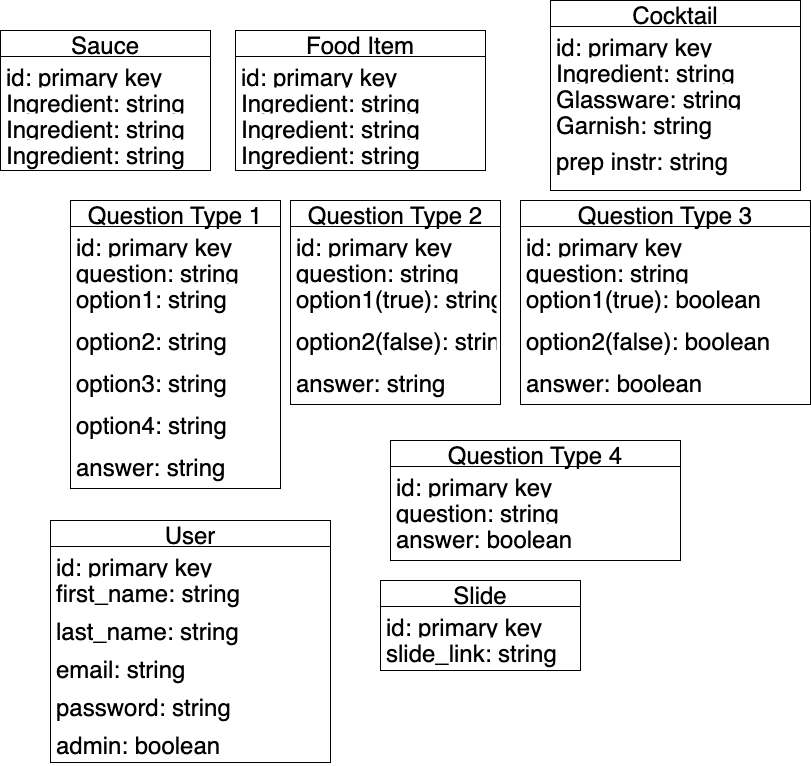

The diagram above was exported from draw.io. Its source (the exported page's mxGraphModel, read from the mxfile embedded in the PNG):
<mxGraphModel dx="1908" dy="738" grid="1" gridSize="10" guides="1" tooltips="1" connect="1" arrows="1" fold="1" page="1" pageScale="1" pageWidth="850" pageHeight="1100" math="0" shadow="0">
  <root>
    <mxCell id="0" />
    <mxCell id="1" parent="0" />
    <mxCell id="D8G-JYIvc7FYRfqTmNtV-1" value="Food Item" style="swimlane;fontStyle=0;childLayout=stackLayout;horizontal=1;startSize=26;fillColor=none;horizontalStack=0;resizeParent=1;resizeParentMax=0;resizeLast=0;collapsible=1;marginBottom=0;fontSize=24;" vertex="1" parent="1">
      <mxGeometry x="195" y="30" width="250" height="140" as="geometry" />
    </mxCell>
    <mxCell id="D8G-JYIvc7FYRfqTmNtV-2" value="id: primary key" style="text;strokeColor=none;fillColor=none;align=left;verticalAlign=top;spacingLeft=4;spacingRight=4;overflow=hidden;rotatable=0;points=[[0,0.5],[1,0.5]];portConstraint=eastwest;fontSize=24;" vertex="1" parent="D8G-JYIvc7FYRfqTmNtV-1">
      <mxGeometry y="26" width="250" height="26" as="geometry" />
    </mxCell>
    <mxCell id="D8G-JYIvc7FYRfqTmNtV-9" value="Ingredient: string" style="text;strokeColor=none;fillColor=none;align=left;verticalAlign=top;spacingLeft=4;spacingRight=4;overflow=hidden;rotatable=0;points=[[0,0.5],[1,0.5]];portConstraint=eastwest;fontSize=24;" vertex="1" parent="D8G-JYIvc7FYRfqTmNtV-1">
      <mxGeometry y="52" width="250" height="26" as="geometry" />
    </mxCell>
    <mxCell id="D8G-JYIvc7FYRfqTmNtV-10" value="Ingredient: string" style="text;strokeColor=none;fillColor=none;align=left;verticalAlign=top;spacingLeft=4;spacingRight=4;overflow=hidden;rotatable=0;points=[[0,0.5],[1,0.5]];portConstraint=eastwest;fontSize=24;" vertex="1" parent="D8G-JYIvc7FYRfqTmNtV-1">
      <mxGeometry y="78" width="250" height="26" as="geometry" />
    </mxCell>
    <mxCell id="D8G-JYIvc7FYRfqTmNtV-11" value="Ingredient: string" style="text;strokeColor=none;fillColor=none;align=left;verticalAlign=top;spacingLeft=4;spacingRight=4;overflow=hidden;rotatable=0;points=[[0,0.5],[1,0.5]];portConstraint=eastwest;fontSize=24;" vertex="1" parent="D8G-JYIvc7FYRfqTmNtV-1">
      <mxGeometry y="104" width="250" height="36" as="geometry" />
    </mxCell>
    <mxCell id="D8G-JYIvc7FYRfqTmNtV-17" value="Sauce" style="swimlane;fontStyle=0;childLayout=stackLayout;horizontal=1;startSize=26;fillColor=none;horizontalStack=0;resizeParent=1;resizeParentMax=0;resizeLast=0;collapsible=1;marginBottom=0;fontSize=24;" vertex="1" parent="1">
      <mxGeometry x="-40" y="30" width="210" height="140" as="geometry" />
    </mxCell>
    <mxCell id="D8G-JYIvc7FYRfqTmNtV-18" value="id: primary key&#10;" style="text;strokeColor=none;fillColor=none;align=left;verticalAlign=top;spacingLeft=4;spacingRight=4;overflow=hidden;rotatable=0;points=[[0,0.5],[1,0.5]];portConstraint=eastwest;fontSize=24;" vertex="1" parent="D8G-JYIvc7FYRfqTmNtV-17">
      <mxGeometry y="26" width="210" height="26" as="geometry" />
    </mxCell>
    <mxCell id="D8G-JYIvc7FYRfqTmNtV-19" value="Ingredient: string" style="text;strokeColor=none;fillColor=none;align=left;verticalAlign=top;spacingLeft=4;spacingRight=4;overflow=hidden;rotatable=0;points=[[0,0.5],[1,0.5]];portConstraint=eastwest;fontSize=24;" vertex="1" parent="D8G-JYIvc7FYRfqTmNtV-17">
      <mxGeometry y="52" width="210" height="26" as="geometry" />
    </mxCell>
    <mxCell id="D8G-JYIvc7FYRfqTmNtV-20" value="Ingredient: string" style="text;strokeColor=none;fillColor=none;align=left;verticalAlign=top;spacingLeft=4;spacingRight=4;overflow=hidden;rotatable=0;points=[[0,0.5],[1,0.5]];portConstraint=eastwest;fontSize=24;" vertex="1" parent="D8G-JYIvc7FYRfqTmNtV-17">
      <mxGeometry y="78" width="210" height="26" as="geometry" />
    </mxCell>
    <mxCell id="D8G-JYIvc7FYRfqTmNtV-21" value="Ingredient: string" style="text;strokeColor=none;fillColor=none;align=left;verticalAlign=top;spacingLeft=4;spacingRight=4;overflow=hidden;rotatable=0;points=[[0,0.5],[1,0.5]];portConstraint=eastwest;fontSize=24;" vertex="1" parent="D8G-JYIvc7FYRfqTmNtV-17">
      <mxGeometry y="104" width="210" height="36" as="geometry" />
    </mxCell>
    <mxCell id="D8G-JYIvc7FYRfqTmNtV-23" value="Question Type 1" style="swimlane;fontStyle=0;childLayout=stackLayout;horizontal=1;startSize=26;fillColor=none;horizontalStack=0;resizeParent=1;resizeParentMax=0;resizeLast=0;collapsible=1;marginBottom=0;fontSize=24;" vertex="1" parent="1">
      <mxGeometry x="30" y="200" width="210" height="288" as="geometry" />
    </mxCell>
    <mxCell id="D8G-JYIvc7FYRfqTmNtV-24" value="id: primary key&#10;" style="text;strokeColor=none;fillColor=none;align=left;verticalAlign=top;spacingLeft=4;spacingRight=4;overflow=hidden;rotatable=0;points=[[0,0.5],[1,0.5]];portConstraint=eastwest;fontSize=24;" vertex="1" parent="D8G-JYIvc7FYRfqTmNtV-23">
      <mxGeometry y="26" width="210" height="26" as="geometry" />
    </mxCell>
    <mxCell id="D8G-JYIvc7FYRfqTmNtV-25" value="question: string" style="text;strokeColor=none;fillColor=none;align=left;verticalAlign=top;spacingLeft=4;spacingRight=4;overflow=hidden;rotatable=0;points=[[0,0.5],[1,0.5]];portConstraint=eastwest;fontSize=24;" vertex="1" parent="D8G-JYIvc7FYRfqTmNtV-23">
      <mxGeometry y="52" width="210" height="26" as="geometry" />
    </mxCell>
    <mxCell id="M-0vRmMqrELmO5qFGLmQ-7" value="option1: string" style="text;strokeColor=none;fillColor=none;align=left;verticalAlign=top;spacingLeft=4;spacingRight=4;overflow=hidden;rotatable=0;points=[[0,0.5],[1,0.5]];portConstraint=eastwest;fontSize=24;" vertex="1" parent="D8G-JYIvc7FYRfqTmNtV-23">
      <mxGeometry y="78" width="210" height="42" as="geometry" />
    </mxCell>
    <mxCell id="M-0vRmMqrELmO5qFGLmQ-1" value="option2: string" style="text;strokeColor=none;fillColor=none;align=left;verticalAlign=top;spacingLeft=4;spacingRight=4;overflow=hidden;rotatable=0;points=[[0,0.5],[1,0.5]];portConstraint=eastwest;fontSize=24;" vertex="1" parent="D8G-JYIvc7FYRfqTmNtV-23">
      <mxGeometry y="120" width="210" height="42" as="geometry" />
    </mxCell>
    <mxCell id="M-0vRmMqrELmO5qFGLmQ-2" value="option3: string" style="text;strokeColor=none;fillColor=none;align=left;verticalAlign=top;spacingLeft=4;spacingRight=4;overflow=hidden;rotatable=0;points=[[0,0.5],[1,0.5]];portConstraint=eastwest;fontSize=24;" vertex="1" parent="D8G-JYIvc7FYRfqTmNtV-23">
      <mxGeometry y="162" width="210" height="42" as="geometry" />
    </mxCell>
    <mxCell id="M-0vRmMqrELmO5qFGLmQ-5" value="option4: string" style="text;strokeColor=none;fillColor=none;align=left;verticalAlign=top;spacingLeft=4;spacingRight=4;overflow=hidden;rotatable=0;points=[[0,0.5],[1,0.5]];portConstraint=eastwest;fontSize=24;" vertex="1" parent="D8G-JYIvc7FYRfqTmNtV-23">
      <mxGeometry y="204" width="210" height="42" as="geometry" />
    </mxCell>
    <mxCell id="M-0vRmMqrELmO5qFGLmQ-6" value="answer: string" style="text;strokeColor=none;fillColor=none;align=left;verticalAlign=top;spacingLeft=4;spacingRight=4;overflow=hidden;rotatable=0;points=[[0,0.5],[1,0.5]];portConstraint=eastwest;fontSize=24;" vertex="1" parent="D8G-JYIvc7FYRfqTmNtV-23">
      <mxGeometry y="246" width="210" height="42" as="geometry" />
    </mxCell>
    <mxCell id="D8G-JYIvc7FYRfqTmNtV-32" value="User" style="swimlane;fontStyle=0;childLayout=stackLayout;horizontal=1;startSize=26;fillColor=none;horizontalStack=0;resizeParent=1;resizeParentMax=0;resizeLast=0;collapsible=1;marginBottom=0;fontSize=24;" vertex="1" parent="1">
      <mxGeometry x="10" y="520" width="280" height="242" as="geometry" />
    </mxCell>
    <mxCell id="D8G-JYIvc7FYRfqTmNtV-33" value="id: primary key&#10;" style="text;strokeColor=none;fillColor=none;align=left;verticalAlign=top;spacingLeft=4;spacingRight=4;overflow=hidden;rotatable=0;points=[[0,0.5],[1,0.5]];portConstraint=eastwest;fontSize=24;" vertex="1" parent="D8G-JYIvc7FYRfqTmNtV-32">
      <mxGeometry y="26" width="280" height="26" as="geometry" />
    </mxCell>
    <mxCell id="D8G-JYIvc7FYRfqTmNtV-34" value="first_name: string" style="text;strokeColor=none;fillColor=none;align=left;verticalAlign=top;spacingLeft=4;spacingRight=4;overflow=hidden;rotatable=0;points=[[0,0.5],[1,0.5]];portConstraint=eastwest;fontSize=24;" vertex="1" parent="D8G-JYIvc7FYRfqTmNtV-32">
      <mxGeometry y="52" width="280" height="38" as="geometry" />
    </mxCell>
    <mxCell id="D8G-JYIvc7FYRfqTmNtV-35" value="last_name: string" style="text;strokeColor=none;fillColor=none;align=left;verticalAlign=top;spacingLeft=4;spacingRight=4;overflow=hidden;rotatable=0;points=[[0,0.5],[1,0.5]];portConstraint=eastwest;fontSize=24;" vertex="1" parent="D8G-JYIvc7FYRfqTmNtV-32">
      <mxGeometry y="90" width="280" height="38" as="geometry" />
    </mxCell>
    <mxCell id="D8G-JYIvc7FYRfqTmNtV-36" value="email: string" style="text;strokeColor=none;fillColor=none;align=left;verticalAlign=top;spacingLeft=4;spacingRight=4;overflow=hidden;rotatable=0;points=[[0,0.5],[1,0.5]];portConstraint=eastwest;fontSize=24;" vertex="1" parent="D8G-JYIvc7FYRfqTmNtV-32">
      <mxGeometry y="128" width="280" height="38" as="geometry" />
    </mxCell>
    <mxCell id="D8G-JYIvc7FYRfqTmNtV-37" value="password: string" style="text;strokeColor=none;fillColor=none;align=left;verticalAlign=top;spacingLeft=4;spacingRight=4;overflow=hidden;rotatable=0;points=[[0,0.5],[1,0.5]];portConstraint=eastwest;fontSize=24;" vertex="1" parent="D8G-JYIvc7FYRfqTmNtV-32">
      <mxGeometry y="166" width="280" height="38" as="geometry" />
    </mxCell>
    <mxCell id="V8wxrZwYRgq4e1ApYyHo-8" value="admin: boolean" style="text;strokeColor=none;fillColor=none;align=left;verticalAlign=top;spacingLeft=4;spacingRight=4;overflow=hidden;rotatable=0;points=[[0,0.5],[1,0.5]];portConstraint=eastwest;fontSize=24;" vertex="1" parent="D8G-JYIvc7FYRfqTmNtV-32">
      <mxGeometry y="204" width="280" height="38" as="geometry" />
    </mxCell>
    <mxCell id="D8G-JYIvc7FYRfqTmNtV-41" value="Slide" style="swimlane;fontStyle=0;childLayout=stackLayout;horizontal=1;startSize=26;fillColor=none;horizontalStack=0;resizeParent=1;resizeParentMax=0;resizeLast=0;collapsible=1;marginBottom=0;fontSize=24;" vertex="1" parent="1">
      <mxGeometry x="340" y="580" width="200" height="90" as="geometry" />
    </mxCell>
    <mxCell id="D8G-JYIvc7FYRfqTmNtV-42" value="id: primary key&#10;" style="text;strokeColor=none;fillColor=none;align=left;verticalAlign=top;spacingLeft=4;spacingRight=4;overflow=hidden;rotatable=0;points=[[0,0.5],[1,0.5]];portConstraint=eastwest;fontSize=24;" vertex="1" parent="D8G-JYIvc7FYRfqTmNtV-41">
      <mxGeometry y="26" width="200" height="26" as="geometry" />
    </mxCell>
    <mxCell id="D8G-JYIvc7FYRfqTmNtV-43" value="slide_link: string" style="text;strokeColor=none;fillColor=none;align=left;verticalAlign=top;spacingLeft=4;spacingRight=4;overflow=hidden;rotatable=0;points=[[0,0.5],[1,0.5]];portConstraint=eastwest;fontSize=24;" vertex="1" parent="D8G-JYIvc7FYRfqTmNtV-41">
      <mxGeometry y="52" width="200" height="38" as="geometry" />
    </mxCell>
    <mxCell id="V8wxrZwYRgq4e1ApYyHo-1" value="Cocktail" style="swimlane;fontStyle=0;childLayout=stackLayout;horizontal=1;startSize=26;fillColor=none;horizontalStack=0;resizeParent=1;resizeParentMax=0;resizeLast=0;collapsible=1;marginBottom=0;fontSize=24;" vertex="1" parent="1">
      <mxGeometry x="510" width="250" height="190" as="geometry" />
    </mxCell>
    <mxCell id="V8wxrZwYRgq4e1ApYyHo-2" value="id: primary key" style="text;strokeColor=none;fillColor=none;align=left;verticalAlign=top;spacingLeft=4;spacingRight=4;overflow=hidden;rotatable=0;points=[[0,0.5],[1,0.5]];portConstraint=eastwest;fontSize=24;" vertex="1" parent="V8wxrZwYRgq4e1ApYyHo-1">
      <mxGeometry y="26" width="250" height="26" as="geometry" />
    </mxCell>
    <mxCell id="V8wxrZwYRgq4e1ApYyHo-3" value="Ingredient: string" style="text;strokeColor=none;fillColor=none;align=left;verticalAlign=top;spacingLeft=4;spacingRight=4;overflow=hidden;rotatable=0;points=[[0,0.5],[1,0.5]];portConstraint=eastwest;fontSize=24;" vertex="1" parent="V8wxrZwYRgq4e1ApYyHo-1">
      <mxGeometry y="52" width="250" height="26" as="geometry" />
    </mxCell>
    <mxCell id="V8wxrZwYRgq4e1ApYyHo-4" value="Glassware: string" style="text;strokeColor=none;fillColor=none;align=left;verticalAlign=top;spacingLeft=4;spacingRight=4;overflow=hidden;rotatable=0;points=[[0,0.5],[1,0.5]];portConstraint=eastwest;fontSize=24;" vertex="1" parent="V8wxrZwYRgq4e1ApYyHo-1">
      <mxGeometry y="78" width="250" height="26" as="geometry" />
    </mxCell>
    <mxCell id="V8wxrZwYRgq4e1ApYyHo-5" value="Garnish: string" style="text;strokeColor=none;fillColor=none;align=left;verticalAlign=top;spacingLeft=4;spacingRight=4;overflow=hidden;rotatable=0;points=[[0,0.5],[1,0.5]];portConstraint=eastwest;fontSize=24;" vertex="1" parent="V8wxrZwYRgq4e1ApYyHo-1">
      <mxGeometry y="104" width="250" height="36" as="geometry" />
    </mxCell>
    <mxCell id="V8wxrZwYRgq4e1ApYyHo-6" value="prep instr: string" style="text;strokeColor=none;fillColor=none;align=left;verticalAlign=top;spacingLeft=4;spacingRight=4;overflow=hidden;rotatable=0;points=[[0,0.5],[1,0.5]];portConstraint=eastwest;fontSize=24;" vertex="1" parent="V8wxrZwYRgq4e1ApYyHo-1">
      <mxGeometry y="140" width="250" height="50" as="geometry" />
    </mxCell>
    <mxCell id="M-0vRmMqrELmO5qFGLmQ-8" value="Question Type 2" style="swimlane;fontStyle=0;childLayout=stackLayout;horizontal=1;startSize=26;fillColor=none;horizontalStack=0;resizeParent=1;resizeParentMax=0;resizeLast=0;collapsible=1;marginBottom=0;fontSize=24;" vertex="1" parent="1">
      <mxGeometry x="250" y="200" width="210" height="204" as="geometry" />
    </mxCell>
    <mxCell id="M-0vRmMqrELmO5qFGLmQ-9" value="id: primary key&#10;" style="text;strokeColor=none;fillColor=none;align=left;verticalAlign=top;spacingLeft=4;spacingRight=4;overflow=hidden;rotatable=0;points=[[0,0.5],[1,0.5]];portConstraint=eastwest;fontSize=24;" vertex="1" parent="M-0vRmMqrELmO5qFGLmQ-8">
      <mxGeometry y="26" width="210" height="26" as="geometry" />
    </mxCell>
    <mxCell id="M-0vRmMqrELmO5qFGLmQ-10" value="question: string" style="text;strokeColor=none;fillColor=none;align=left;verticalAlign=top;spacingLeft=4;spacingRight=4;overflow=hidden;rotatable=0;points=[[0,0.5],[1,0.5]];portConstraint=eastwest;fontSize=24;" vertex="1" parent="M-0vRmMqrELmO5qFGLmQ-8">
      <mxGeometry y="52" width="210" height="26" as="geometry" />
    </mxCell>
    <mxCell id="M-0vRmMqrELmO5qFGLmQ-11" value="option1(true): string" style="text;strokeColor=none;fillColor=none;align=left;verticalAlign=top;spacingLeft=4;spacingRight=4;overflow=hidden;rotatable=0;points=[[0,0.5],[1,0.5]];portConstraint=eastwest;fontSize=24;" vertex="1" parent="M-0vRmMqrELmO5qFGLmQ-8">
      <mxGeometry y="78" width="210" height="42" as="geometry" />
    </mxCell>
    <mxCell id="M-0vRmMqrELmO5qFGLmQ-12" value="option2(false): string" style="text;strokeColor=none;fillColor=none;align=left;verticalAlign=top;spacingLeft=4;spacingRight=4;overflow=hidden;rotatable=0;points=[[0,0.5],[1,0.5]];portConstraint=eastwest;fontSize=24;" vertex="1" parent="M-0vRmMqrELmO5qFGLmQ-8">
      <mxGeometry y="120" width="210" height="42" as="geometry" />
    </mxCell>
    <mxCell id="M-0vRmMqrELmO5qFGLmQ-15" value="answer: string" style="text;strokeColor=none;fillColor=none;align=left;verticalAlign=top;spacingLeft=4;spacingRight=4;overflow=hidden;rotatable=0;points=[[0,0.5],[1,0.5]];portConstraint=eastwest;fontSize=24;" vertex="1" parent="M-0vRmMqrELmO5qFGLmQ-8">
      <mxGeometry y="162" width="210" height="42" as="geometry" />
    </mxCell>
    <mxCell id="M-0vRmMqrELmO5qFGLmQ-16" value="Question Type 3" style="swimlane;fontStyle=0;childLayout=stackLayout;horizontal=1;startSize=26;fillColor=none;horizontalStack=0;resizeParent=1;resizeParentMax=0;resizeLast=0;collapsible=1;marginBottom=0;fontSize=24;" vertex="1" parent="1">
      <mxGeometry x="480" y="200" width="290" height="204" as="geometry" />
    </mxCell>
    <mxCell id="M-0vRmMqrELmO5qFGLmQ-17" value="id: primary key&#10;" style="text;strokeColor=none;fillColor=none;align=left;verticalAlign=top;spacingLeft=4;spacingRight=4;overflow=hidden;rotatable=0;points=[[0,0.5],[1,0.5]];portConstraint=eastwest;fontSize=24;" vertex="1" parent="M-0vRmMqrELmO5qFGLmQ-16">
      <mxGeometry y="26" width="290" height="26" as="geometry" />
    </mxCell>
    <mxCell id="M-0vRmMqrELmO5qFGLmQ-18" value="question: string" style="text;strokeColor=none;fillColor=none;align=left;verticalAlign=top;spacingLeft=4;spacingRight=4;overflow=hidden;rotatable=0;points=[[0,0.5],[1,0.5]];portConstraint=eastwest;fontSize=24;" vertex="1" parent="M-0vRmMqrELmO5qFGLmQ-16">
      <mxGeometry y="52" width="290" height="26" as="geometry" />
    </mxCell>
    <mxCell id="M-0vRmMqrELmO5qFGLmQ-19" value="option1(true): boolean" style="text;strokeColor=none;fillColor=none;align=left;verticalAlign=top;spacingLeft=4;spacingRight=4;overflow=hidden;rotatable=0;points=[[0,0.5],[1,0.5]];portConstraint=eastwest;fontSize=24;" vertex="1" parent="M-0vRmMqrELmO5qFGLmQ-16">
      <mxGeometry y="78" width="290" height="42" as="geometry" />
    </mxCell>
    <mxCell id="M-0vRmMqrELmO5qFGLmQ-20" value="option2(false): boolean" style="text;strokeColor=none;fillColor=none;align=left;verticalAlign=top;spacingLeft=4;spacingRight=4;overflow=hidden;rotatable=0;points=[[0,0.5],[1,0.5]];portConstraint=eastwest;fontSize=24;" vertex="1" parent="M-0vRmMqrELmO5qFGLmQ-16">
      <mxGeometry y="120" width="290" height="42" as="geometry" />
    </mxCell>
    <mxCell id="M-0vRmMqrELmO5qFGLmQ-21" value="answer: boolean" style="text;strokeColor=none;fillColor=none;align=left;verticalAlign=top;spacingLeft=4;spacingRight=4;overflow=hidden;rotatable=0;points=[[0,0.5],[1,0.5]];portConstraint=eastwest;fontSize=24;" vertex="1" parent="M-0vRmMqrELmO5qFGLmQ-16">
      <mxGeometry y="162" width="290" height="42" as="geometry" />
    </mxCell>
    <mxCell id="M-0vRmMqrELmO5qFGLmQ-22" value="Question Type 4" style="swimlane;fontStyle=0;childLayout=stackLayout;horizontal=1;startSize=26;fillColor=none;horizontalStack=0;resizeParent=1;resizeParentMax=0;resizeLast=0;collapsible=1;marginBottom=0;fontSize=24;" vertex="1" parent="1">
      <mxGeometry x="350" y="440" width="290" height="120" as="geometry" />
    </mxCell>
    <mxCell id="M-0vRmMqrELmO5qFGLmQ-23" value="id: primary key&#10;" style="text;strokeColor=none;fillColor=none;align=left;verticalAlign=top;spacingLeft=4;spacingRight=4;overflow=hidden;rotatable=0;points=[[0,0.5],[1,0.5]];portConstraint=eastwest;fontSize=24;" vertex="1" parent="M-0vRmMqrELmO5qFGLmQ-22">
      <mxGeometry y="26" width="290" height="26" as="geometry" />
    </mxCell>
    <mxCell id="M-0vRmMqrELmO5qFGLmQ-24" value="question: string" style="text;strokeColor=none;fillColor=none;align=left;verticalAlign=top;spacingLeft=4;spacingRight=4;overflow=hidden;rotatable=0;points=[[0,0.5],[1,0.5]];portConstraint=eastwest;fontSize=24;" vertex="1" parent="M-0vRmMqrELmO5qFGLmQ-22">
      <mxGeometry y="52" width="290" height="26" as="geometry" />
    </mxCell>
    <mxCell id="M-0vRmMqrELmO5qFGLmQ-27" value="answer: boolean" style="text;strokeColor=none;fillColor=none;align=left;verticalAlign=top;spacingLeft=4;spacingRight=4;overflow=hidden;rotatable=0;points=[[0,0.5],[1,0.5]];portConstraint=eastwest;fontSize=24;" vertex="1" parent="M-0vRmMqrELmO5qFGLmQ-22">
      <mxGeometry y="78" width="290" height="42" as="geometry" />
    </mxCell>
  </root>
</mxGraphModel>